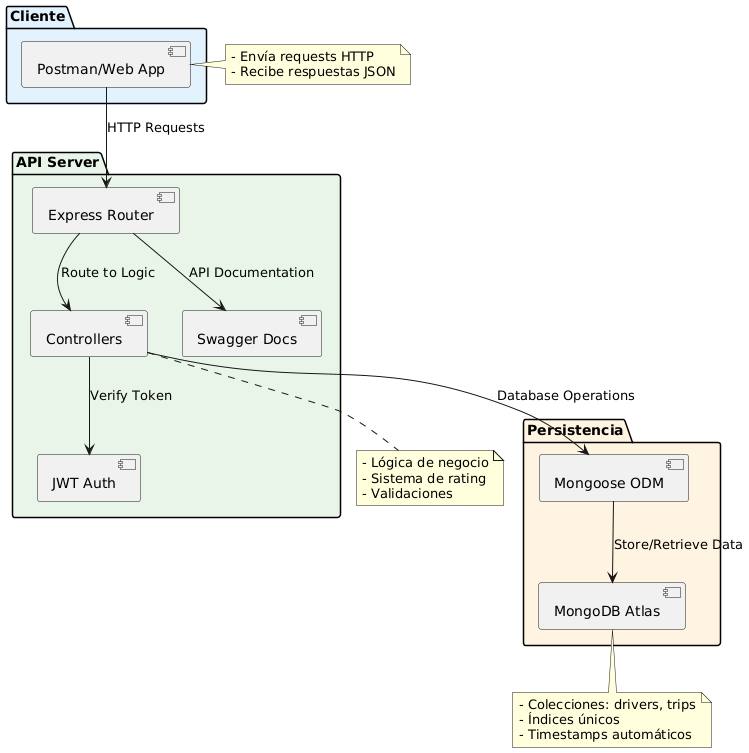

The diagram above was rendered by PlantUML. Its source (embedded in the PNG):
@startuml
!define CLIENT_COLOR #E3F2FD
!define API_COLOR #E8F5E8
!define DB_COLOR #FFF3E0

package "Cliente" CLIENT_COLOR {
  [Postman/Web App] as Client
}

package "API Server" API_COLOR {
  [Express Router] as Router
  [Controllers] as Controllers
  [JWT Auth] as Auth
  [Swagger Docs] as Docs
}

package "Persistencia" DB_COLOR {
  [MongoDB Atlas] as DB
  [Mongoose ODM] as ODM
}

Client --> Router : "HTTP Requests"
Router --> Controllers : "Route to Logic"
Controllers --> Auth : "Verify Token"
Controllers --> ODM : "Database Operations"
ODM --> DB : "Store/Retrieve Data"
Router --> Docs : "API Documentation"

note right of Client
  - Envía requests HTTP
  - Recibe respuestas JSON
end note

note bottom of Controllers
  - Lógica de negocio
  - Sistema de rating
  - Validaciones
end note

note bottom of DB
  - Colecciones: drivers, trips
  - Índices únicos
  - Timestamps automáticos
end note
@enduml